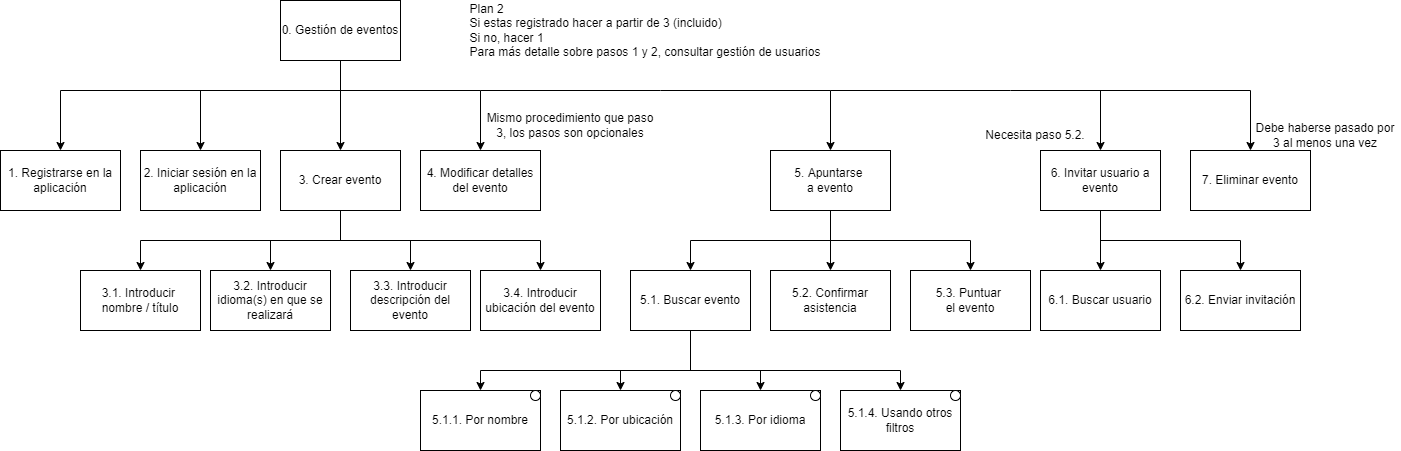

The diagram above was exported from draw.io. Its source (the exported page's mxGraphModel, read from the mxfile embedded in the PNG):
<mxGraphModel dx="712" dy="721" grid="1" gridSize="10" guides="1" tooltips="1" connect="1" arrows="1" fold="1" page="1" pageScale="1" pageWidth="827" pageHeight="1169" math="0" shadow="0">
  <root>
    <mxCell id="0" />
    <mxCell id="1" parent="0" />
    <mxCell id="IZhA7RTidHtgxXktdgTW-10" value="" style="edgeStyle=orthogonalEdgeStyle;rounded=0;orthogonalLoop=1;jettySize=auto;html=1;" parent="1" source="IZhA7RTidHtgxXktdgTW-1" edge="1">
      <mxGeometry relative="1" as="geometry">
        <mxPoint x="380" y="180" as="targetPoint" />
      </mxGeometry>
    </mxCell>
    <mxCell id="IZhA7RTidHtgxXktdgTW-11" style="edgeStyle=orthogonalEdgeStyle;rounded=0;orthogonalLoop=1;jettySize=auto;html=1;entryX=0.5;entryY=0;entryDx=0;entryDy=0;" parent="1" source="IZhA7RTidHtgxXktdgTW-1" edge="1">
      <mxGeometry relative="1" as="geometry">
        <Array as="points">
          <mxPoint x="380" y="120" />
          <mxPoint x="100" y="120" />
        </Array>
        <mxPoint x="100" y="180" as="targetPoint" />
      </mxGeometry>
    </mxCell>
    <mxCell id="IZhA7RTidHtgxXktdgTW-12" style="edgeStyle=orthogonalEdgeStyle;rounded=0;orthogonalLoop=1;jettySize=auto;html=1;entryX=0.5;entryY=0;entryDx=0;entryDy=0;" parent="1" source="IZhA7RTidHtgxXktdgTW-1" edge="1">
      <mxGeometry relative="1" as="geometry">
        <Array as="points">
          <mxPoint x="380" y="120" />
          <mxPoint x="240" y="120" />
        </Array>
        <mxPoint x="240" y="180" as="targetPoint" />
      </mxGeometry>
    </mxCell>
    <mxCell id="IZhA7RTidHtgxXktdgTW-13" style="edgeStyle=orthogonalEdgeStyle;rounded=0;orthogonalLoop=1;jettySize=auto;html=1;entryX=0.5;entryY=0;entryDx=0;entryDy=0;" parent="1" source="IZhA7RTidHtgxXktdgTW-1" edge="1">
      <mxGeometry relative="1" as="geometry">
        <Array as="points">
          <mxPoint x="380" y="120" />
          <mxPoint x="520" y="120" />
        </Array>
        <mxPoint x="520" y="180" as="targetPoint" />
      </mxGeometry>
    </mxCell>
    <mxCell id="IZhA7RTidHtgxXktdgTW-1" value="0. Gestión de eventos" style="rounded=0;whiteSpace=wrap;html=1;" parent="1" vertex="1">
      <mxGeometry x="320" y="30" width="120" height="60" as="geometry" />
    </mxCell>
    <mxCell id="Lulir16UlYgQ2MwAxHfP-15" value="1. Registrarse en la aplicación" style="rounded=0;whiteSpace=wrap;html=1;" parent="1" vertex="1">
      <mxGeometry x="40" y="180" width="120" height="60" as="geometry" />
    </mxCell>
    <mxCell id="Lulir16UlYgQ2MwAxHfP-16" value="2. Iniciar sesión en la aplicación" style="rounded=0;whiteSpace=wrap;html=1;" parent="1" vertex="1">
      <mxGeometry x="180" y="180" width="120" height="60" as="geometry" />
    </mxCell>
    <mxCell id="Lulir16UlYgQ2MwAxHfP-17" value="3. Crear evento" style="rounded=0;whiteSpace=wrap;html=1;" parent="1" vertex="1">
      <mxGeometry x="320" y="180" width="120" height="60" as="geometry" />
    </mxCell>
    <mxCell id="Lulir16UlYgQ2MwAxHfP-18" value="3.1. Introducir &lt;br&gt;nombre / título" style="rounded=0;whiteSpace=wrap;html=1;" parent="1" vertex="1">
      <mxGeometry x="120" y="300" width="120" height="60" as="geometry" />
    </mxCell>
    <mxCell id="Lulir16UlYgQ2MwAxHfP-19" value="3.2. Introducir idioma(s) en que se realizará" style="rounded=0;whiteSpace=wrap;html=1;" parent="1" vertex="1">
      <mxGeometry x="250" y="300" width="120" height="60" as="geometry" />
    </mxCell>
    <mxCell id="Lulir16UlYgQ2MwAxHfP-20" value="3.3. Introducir descripción del evento" style="rounded=0;whiteSpace=wrap;html=1;" parent="1" vertex="1">
      <mxGeometry x="390" y="300" width="120" height="60" as="geometry" />
    </mxCell>
    <mxCell id="Lulir16UlYgQ2MwAxHfP-21" value="3.4. Introducir ubicación del evento" style="rounded=0;whiteSpace=wrap;html=1;" parent="1" vertex="1">
      <mxGeometry x="520" y="300" width="120" height="60" as="geometry" />
    </mxCell>
    <mxCell id="Lulir16UlYgQ2MwAxHfP-22" value="4. Modificar detalles del evento" style="rounded=0;whiteSpace=wrap;html=1;" parent="1" vertex="1">
      <mxGeometry x="460" y="180" width="120" height="60" as="geometry" />
    </mxCell>
    <mxCell id="Lulir16UlYgQ2MwAxHfP-23" value="5. Apuntarse &lt;br&gt;a evento" style="rounded=0;whiteSpace=wrap;html=1;" parent="1" vertex="1">
      <mxGeometry x="810" y="180" width="120" height="60" as="geometry" />
    </mxCell>
    <mxCell id="Lulir16UlYgQ2MwAxHfP-25" value="" style="endArrow=classic;html=1;rounded=0;entryX=0.5;entryY=0;entryDx=0;entryDy=0;" parent="1" target="Lulir16UlYgQ2MwAxHfP-18" edge="1">
      <mxGeometry width="50" height="50" relative="1" as="geometry">
        <mxPoint x="180" y="270" as="sourcePoint" />
        <mxPoint x="420" y="360" as="targetPoint" />
      </mxGeometry>
    </mxCell>
    <mxCell id="Lulir16UlYgQ2MwAxHfP-27" value="" style="endArrow=classic;html=1;rounded=0;entryX=0.5;entryY=0;entryDx=0;entryDy=0;" parent="1" target="Lulir16UlYgQ2MwAxHfP-19" edge="1">
      <mxGeometry width="50" height="50" relative="1" as="geometry">
        <mxPoint x="310" y="270" as="sourcePoint" />
        <mxPoint x="190" y="310" as="targetPoint" />
      </mxGeometry>
    </mxCell>
    <mxCell id="Lulir16UlYgQ2MwAxHfP-28" value="" style="endArrow=classic;html=1;rounded=0;entryX=0.5;entryY=0;entryDx=0;entryDy=0;" parent="1" target="Lulir16UlYgQ2MwAxHfP-20" edge="1">
      <mxGeometry width="50" height="50" relative="1" as="geometry">
        <mxPoint x="450" y="270" as="sourcePoint" />
        <mxPoint x="200" y="320" as="targetPoint" />
      </mxGeometry>
    </mxCell>
    <mxCell id="Lulir16UlYgQ2MwAxHfP-29" value="" style="endArrow=classic;html=1;rounded=0;entryX=0.5;entryY=0;entryDx=0;entryDy=0;" parent="1" target="Lulir16UlYgQ2MwAxHfP-21" edge="1">
      <mxGeometry width="50" height="50" relative="1" as="geometry">
        <mxPoint x="580" y="270" as="sourcePoint" />
        <mxPoint x="210" y="330" as="targetPoint" />
      </mxGeometry>
    </mxCell>
    <mxCell id="Lulir16UlYgQ2MwAxHfP-30" value="" style="endArrow=none;html=1;rounded=0;" parent="1" edge="1">
      <mxGeometry width="50" height="50" relative="1" as="geometry">
        <mxPoint x="580" y="270" as="sourcePoint" />
        <mxPoint x="180" y="270" as="targetPoint" />
      </mxGeometry>
    </mxCell>
    <mxCell id="Lulir16UlYgQ2MwAxHfP-31" value="" style="endArrow=none;html=1;rounded=0;entryX=0.5;entryY=1;entryDx=0;entryDy=0;" parent="1" target="Lulir16UlYgQ2MwAxHfP-17" edge="1">
      <mxGeometry width="50" height="50" relative="1" as="geometry">
        <mxPoint x="380" y="270" as="sourcePoint" />
        <mxPoint x="420" y="360" as="targetPoint" />
      </mxGeometry>
    </mxCell>
    <mxCell id="Lulir16UlYgQ2MwAxHfP-32" value="" style="endArrow=classic;html=1;rounded=0;entryX=0.5;entryY=0;entryDx=0;entryDy=0;" parent="1" target="Lulir16UlYgQ2MwAxHfP-23" edge="1">
      <mxGeometry width="50" height="50" relative="1" as="geometry">
        <mxPoint x="520" y="120" as="sourcePoint" />
        <mxPoint x="590" y="360" as="targetPoint" />
        <Array as="points">
          <mxPoint x="700" y="120" />
          <mxPoint x="870" y="120" />
        </Array>
      </mxGeometry>
    </mxCell>
    <mxCell id="Lulir16UlYgQ2MwAxHfP-33" value="5.1. Buscar evento" style="rounded=0;whiteSpace=wrap;html=1;" parent="1" vertex="1">
      <mxGeometry x="670" y="300" width="120" height="60" as="geometry" />
    </mxCell>
    <mxCell id="Lulir16UlYgQ2MwAxHfP-34" value="5.1.1. Por nombre" style="rounded=0;whiteSpace=wrap;html=1;" parent="1" vertex="1">
      <mxGeometry x="460" y="420" width="120" height="60" as="geometry" />
    </mxCell>
    <mxCell id="Lulir16UlYgQ2MwAxHfP-35" value="5.1.2. Por ubicación" style="rounded=0;whiteSpace=wrap;html=1;" parent="1" vertex="1">
      <mxGeometry x="600" y="420" width="120" height="60" as="geometry" />
    </mxCell>
    <mxCell id="Lulir16UlYgQ2MwAxHfP-36" value="5.1.3. Por idioma" style="rounded=0;whiteSpace=wrap;html=1;" parent="1" vertex="1">
      <mxGeometry x="740" y="420" width="120" height="60" as="geometry" />
    </mxCell>
    <mxCell id="Lulir16UlYgQ2MwAxHfP-38" value="5.1.4. Usando otros filtros" style="rounded=0;whiteSpace=wrap;html=1;" parent="1" vertex="1">
      <mxGeometry x="880" y="420" width="120" height="60" as="geometry" />
    </mxCell>
    <mxCell id="Lulir16UlYgQ2MwAxHfP-39" value="" style="endArrow=classic;html=1;rounded=0;entryX=0.5;entryY=0;entryDx=0;entryDy=0;" parent="1" target="Lulir16UlYgQ2MwAxHfP-34" edge="1">
      <mxGeometry width="50" height="50" relative="1" as="geometry">
        <mxPoint x="520" y="400" as="sourcePoint" />
        <mxPoint x="770" y="370" as="targetPoint" />
      </mxGeometry>
    </mxCell>
    <mxCell id="Lulir16UlYgQ2MwAxHfP-40" value="" style="endArrow=classic;html=1;rounded=0;entryX=0.5;entryY=0;entryDx=0;entryDy=0;" parent="1" target="Lulir16UlYgQ2MwAxHfP-35" edge="1">
      <mxGeometry width="50" height="50" relative="1" as="geometry">
        <mxPoint x="660" y="400" as="sourcePoint" />
        <mxPoint x="530" y="430" as="targetPoint" />
      </mxGeometry>
    </mxCell>
    <mxCell id="Lulir16UlYgQ2MwAxHfP-41" value="" style="endArrow=classic;html=1;rounded=0;entryX=0.5;entryY=0;entryDx=0;entryDy=0;" parent="1" target="Lulir16UlYgQ2MwAxHfP-36" edge="1">
      <mxGeometry width="50" height="50" relative="1" as="geometry">
        <mxPoint x="800" y="400" as="sourcePoint" />
        <mxPoint x="540" y="440" as="targetPoint" />
      </mxGeometry>
    </mxCell>
    <mxCell id="Lulir16UlYgQ2MwAxHfP-42" value="" style="endArrow=classic;html=1;rounded=0;entryX=0.5;entryY=0;entryDx=0;entryDy=0;" parent="1" target="Lulir16UlYgQ2MwAxHfP-38" edge="1">
      <mxGeometry width="50" height="50" relative="1" as="geometry">
        <mxPoint x="940" y="400" as="sourcePoint" />
        <mxPoint x="550" y="450" as="targetPoint" />
      </mxGeometry>
    </mxCell>
    <mxCell id="Lulir16UlYgQ2MwAxHfP-43" value="" style="endArrow=none;html=1;rounded=0;" parent="1" edge="1">
      <mxGeometry width="50" height="50" relative="1" as="geometry">
        <mxPoint x="940" y="400" as="sourcePoint" />
        <mxPoint x="520" y="400" as="targetPoint" />
      </mxGeometry>
    </mxCell>
    <mxCell id="Lulir16UlYgQ2MwAxHfP-44" value="" style="endArrow=none;html=1;rounded=0;entryX=0.5;entryY=1;entryDx=0;entryDy=0;" parent="1" target="Lulir16UlYgQ2MwAxHfP-33" edge="1">
      <mxGeometry width="50" height="50" relative="1" as="geometry">
        <mxPoint x="730" y="400" as="sourcePoint" />
        <mxPoint x="810" y="350" as="targetPoint" />
      </mxGeometry>
    </mxCell>
    <mxCell id="Lulir16UlYgQ2MwAxHfP-45" value="5.2. Confirmar asistencia" style="rounded=0;whiteSpace=wrap;html=1;" parent="1" vertex="1">
      <mxGeometry x="810" y="300" width="120" height="60" as="geometry" />
    </mxCell>
    <mxCell id="Lulir16UlYgQ2MwAxHfP-47" value="5.3. Puntuar &lt;br&gt;el evento" style="rounded=0;whiteSpace=wrap;html=1;" parent="1" vertex="1">
      <mxGeometry x="950" y="300" width="120" height="60" as="geometry" />
    </mxCell>
    <mxCell id="Lulir16UlYgQ2MwAxHfP-48" value="7. Eliminar evento" style="rounded=0;whiteSpace=wrap;html=1;" parent="1" vertex="1">
      <mxGeometry x="1230" y="180" width="120" height="60" as="geometry" />
    </mxCell>
    <mxCell id="Lulir16UlYgQ2MwAxHfP-49" value="" style="endArrow=none;html=1;rounded=0;" parent="1" edge="1">
      <mxGeometry width="50" height="50" relative="1" as="geometry">
        <mxPoint x="1010" y="270" as="sourcePoint" />
        <mxPoint x="730" y="270" as="targetPoint" />
      </mxGeometry>
    </mxCell>
    <mxCell id="Lulir16UlYgQ2MwAxHfP-50" value="" style="endArrow=classic;html=1;rounded=0;entryX=0.5;entryY=0;entryDx=0;entryDy=0;" parent="1" target="Lulir16UlYgQ2MwAxHfP-33" edge="1">
      <mxGeometry width="50" height="50" relative="1" as="geometry">
        <mxPoint x="730" y="270" as="sourcePoint" />
        <mxPoint x="530" y="430" as="targetPoint" />
      </mxGeometry>
    </mxCell>
    <mxCell id="Lulir16UlYgQ2MwAxHfP-51" value="" style="endArrow=classic;html=1;rounded=0;entryX=0.5;entryY=0;entryDx=0;entryDy=0;" parent="1" target="Lulir16UlYgQ2MwAxHfP-45" edge="1">
      <mxGeometry width="50" height="50" relative="1" as="geometry">
        <mxPoint x="870" y="270" as="sourcePoint" />
        <mxPoint x="740" y="310" as="targetPoint" />
      </mxGeometry>
    </mxCell>
    <mxCell id="Lulir16UlYgQ2MwAxHfP-52" value="" style="endArrow=classic;html=1;rounded=0;entryX=0.5;entryY=0;entryDx=0;entryDy=0;" parent="1" target="Lulir16UlYgQ2MwAxHfP-47" edge="1">
      <mxGeometry width="50" height="50" relative="1" as="geometry">
        <mxPoint x="1010" y="270" as="sourcePoint" />
        <mxPoint x="750" y="320" as="targetPoint" />
      </mxGeometry>
    </mxCell>
    <mxCell id="Lulir16UlYgQ2MwAxHfP-53" value="" style="endArrow=none;html=1;rounded=0;entryX=0.5;entryY=1;entryDx=0;entryDy=0;" parent="1" target="Lulir16UlYgQ2MwAxHfP-23" edge="1">
      <mxGeometry width="50" height="50" relative="1" as="geometry">
        <mxPoint x="870" y="270" as="sourcePoint" />
        <mxPoint x="830" y="350" as="targetPoint" />
      </mxGeometry>
    </mxCell>
    <mxCell id="Lulir16UlYgQ2MwAxHfP-54" value="" style="endArrow=classic;html=1;rounded=0;entryX=0.5;entryY=0;entryDx=0;entryDy=0;" parent="1" target="Lulir16UlYgQ2MwAxHfP-48" edge="1">
      <mxGeometry width="50" height="50" relative="1" as="geometry">
        <mxPoint x="870" y="120" as="sourcePoint" />
        <mxPoint x="830" y="350" as="targetPoint" />
        <Array as="points">
          <mxPoint x="1050" y="120" />
          <mxPoint x="1290" y="120" />
        </Array>
      </mxGeometry>
    </mxCell>
    <mxCell id="Lulir16UlYgQ2MwAxHfP-55" value="" style="ellipse;whiteSpace=wrap;html=1;" parent="1" vertex="1">
      <mxGeometry x="570" y="420" width="10" height="10" as="geometry" />
    </mxCell>
    <mxCell id="Lulir16UlYgQ2MwAxHfP-56" value="" style="ellipse;whiteSpace=wrap;html=1;" parent="1" vertex="1">
      <mxGeometry x="710" y="420" width="10" height="10" as="geometry" />
    </mxCell>
    <mxCell id="Lulir16UlYgQ2MwAxHfP-57" value="" style="ellipse;whiteSpace=wrap;html=1;" parent="1" vertex="1">
      <mxGeometry x="850" y="420" width="10" height="10" as="geometry" />
    </mxCell>
    <mxCell id="Lulir16UlYgQ2MwAxHfP-58" value="" style="ellipse;whiteSpace=wrap;html=1;" parent="1" vertex="1">
      <mxGeometry x="990" y="420" width="10" height="10" as="geometry" />
    </mxCell>
    <mxCell id="Lulir16UlYgQ2MwAxHfP-61" value="Debe haberse pasado por 3 al menos una vez" style="text;html=1;strokeColor=none;fillColor=none;align=center;verticalAlign=middle;whiteSpace=wrap;rounded=0;" parent="1" vertex="1">
      <mxGeometry x="1290" y="150" width="150" height="30" as="geometry" />
    </mxCell>
    <mxCell id="Lulir16UlYgQ2MwAxHfP-62" value="Mismo procedimiento que paso 3, los pasos son opcionales" style="text;html=1;strokeColor=none;fillColor=none;align=center;verticalAlign=middle;whiteSpace=wrap;rounded=0;" parent="1" vertex="1">
      <mxGeometry x="520" y="140" width="180" height="30" as="geometry" />
    </mxCell>
    <mxCell id="dTu1tc2QZUuG2oTq62xo-1" value="6. Invitar usuario a evento" style="rounded=0;whiteSpace=wrap;html=1;" parent="1" vertex="1">
      <mxGeometry x="1080" y="180" width="120" height="60" as="geometry" />
    </mxCell>
    <mxCell id="dTu1tc2QZUuG2oTq62xo-2" value="" style="endArrow=classic;html=1;rounded=0;entryX=0.5;entryY=0;entryDx=0;entryDy=0;" parent="1" target="dTu1tc2QZUuG2oTq62xo-1" edge="1">
      <mxGeometry width="50" height="50" relative="1" as="geometry">
        <mxPoint x="1140" y="120" as="sourcePoint" />
        <mxPoint x="1110" y="380" as="targetPoint" />
      </mxGeometry>
    </mxCell>
    <mxCell id="dTu1tc2QZUuG2oTq62xo-3" value="Necesita paso 5.2." style="text;html=1;strokeColor=none;fillColor=none;align=center;verticalAlign=middle;whiteSpace=wrap;rounded=0;" parent="1" vertex="1">
      <mxGeometry x="1020" y="150" width="110" height="30" as="geometry" />
    </mxCell>
    <mxCell id="dTu1tc2QZUuG2oTq62xo-4" value="6.1. Buscar usuario" style="rounded=0;whiteSpace=wrap;html=1;" parent="1" vertex="1">
      <mxGeometry x="1080" y="300" width="120" height="60" as="geometry" />
    </mxCell>
    <mxCell id="dTu1tc2QZUuG2oTq62xo-7" value="6.2. Enviar invitación" style="rounded=0;whiteSpace=wrap;html=1;" parent="1" vertex="1">
      <mxGeometry x="1220" y="300" width="120" height="60" as="geometry" />
    </mxCell>
    <mxCell id="dTu1tc2QZUuG2oTq62xo-8" value="" style="endArrow=classic;html=1;rounded=0;entryX=0.5;entryY=0;entryDx=0;entryDy=0;exitX=0.5;exitY=1;exitDx=0;exitDy=0;" parent="1" source="dTu1tc2QZUuG2oTq62xo-1" target="dTu1tc2QZUuG2oTq62xo-4" edge="1">
      <mxGeometry width="50" height="50" relative="1" as="geometry">
        <mxPoint x="1060" y="430" as="sourcePoint" />
        <mxPoint x="1110" y="380" as="targetPoint" />
      </mxGeometry>
    </mxCell>
    <mxCell id="dTu1tc2QZUuG2oTq62xo-9" value="" style="endArrow=classic;html=1;rounded=0;entryX=0.5;entryY=0;entryDx=0;entryDy=0;" parent="1" target="dTu1tc2QZUuG2oTq62xo-7" edge="1">
      <mxGeometry width="50" height="50" relative="1" as="geometry">
        <mxPoint x="1140" y="240" as="sourcePoint" />
        <mxPoint x="1110" y="380" as="targetPoint" />
        <Array as="points">
          <mxPoint x="1140" y="270" />
          <mxPoint x="1280" y="270" />
        </Array>
      </mxGeometry>
    </mxCell>
    <mxCell id="nhBgOntwZXfH7FVu6Zk1-1" value="&lt;div style=&quot;text-align: left;&quot;&gt;&lt;span style=&quot;background-color: initial;&quot;&gt;Plan 2&lt;/span&gt;&lt;/div&gt;&lt;div style=&quot;border-color: var(--border-color); text-align: left;&quot;&gt;&lt;span style=&quot;border-color: var(--border-color); background-color: initial;&quot;&gt;Si estas registrado hacer a partir de 3 (incluido)&lt;/span&gt;&lt;/div&gt;&lt;div style=&quot;border-color: var(--border-color); text-align: left;&quot;&gt;&lt;span style=&quot;border-color: var(--border-color); background-color: initial;&quot;&gt;Si no, hacer 1&lt;/span&gt;&lt;/div&gt;&lt;div style=&quot;border-color: var(--border-color); text-align: left;&quot;&gt;Para más detalle sobre pasos 1 y 2, consultar gestión de usuarios&lt;/div&gt;" style="text;html=1;strokeColor=none;fillColor=none;align=center;verticalAlign=middle;whiteSpace=wrap;rounded=0;" parent="1" vertex="1">
      <mxGeometry x="460" y="30" width="450" height="60" as="geometry" />
    </mxCell>
  </root>
</mxGraphModel>